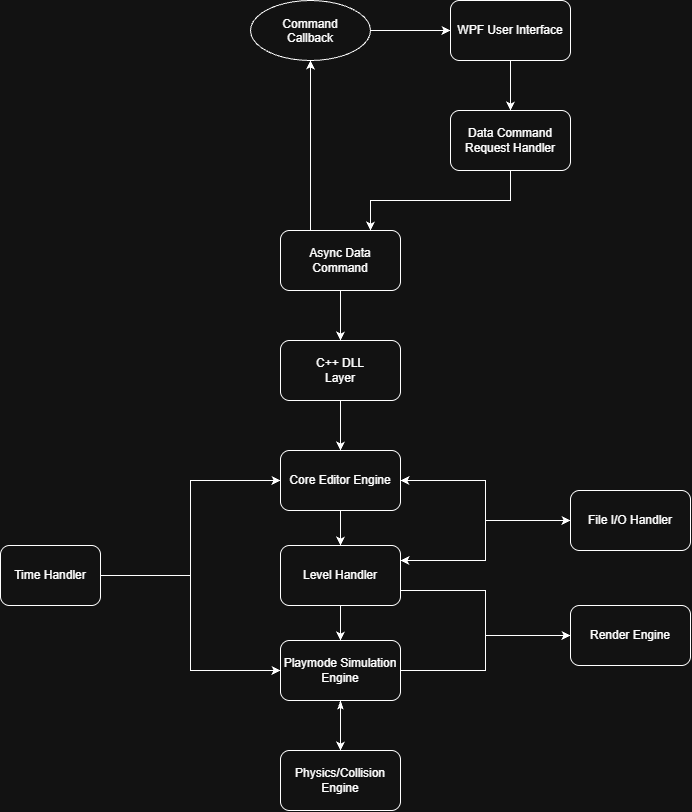

The diagram above was exported from draw.io. Its source (the exported page's mxGraphModel, read from the mxfile embedded in the PNG):
<mxGraphModel dx="2002" dy="1106" grid="1" gridSize="10" guides="1" tooltips="1" connect="1" arrows="1" fold="1" page="1" pageScale="1" pageWidth="850" pageHeight="1100" math="0" shadow="0">
  <root>
    <mxCell id="0" />
    <mxCell id="1" parent="0" />
    <mxCell id="un5rhouA6hJ5EBQbiWoe-6" edge="1" parent="1" source="RUi5Cbh6Vb6_lLW2OVkd-2" style="edgeStyle=orthogonalEdgeStyle;rounded=0;orthogonalLoop=1;jettySize=auto;html=1;exitX=0.5;exitY=1;exitDx=0;exitDy=0;entryX=0.5;entryY=0;entryDx=0;entryDy=0;" target="un5rhouA6hJ5EBQbiWoe-2">
      <mxGeometry relative="1" as="geometry" />
    </mxCell>
    <mxCell id="RUi5Cbh6Vb6_lLW2OVkd-2" parent="1" style="rounded=1;whiteSpace=wrap;html=1;" value="WPF User Interface" vertex="1">
      <mxGeometry height="60" width="120" x="530" y="150" as="geometry" />
    </mxCell>
    <mxCell id="RUi5Cbh6Vb6_lLW2OVkd-39" edge="1" parent="1" source="RUi5Cbh6Vb6_lLW2OVkd-3" style="edgeStyle=orthogonalEdgeStyle;rounded=0;orthogonalLoop=1;jettySize=auto;html=1;" target="RUi5Cbh6Vb6_lLW2OVkd-4">
      <mxGeometry relative="1" as="geometry" />
    </mxCell>
    <mxCell id="RUi5Cbh6Vb6_lLW2OVkd-3" parent="1" style="rounded=1;whiteSpace=wrap;html=1;" value="C++ DLL&lt;br&gt;Layer" vertex="1">
      <mxGeometry height="60" width="120" x="360" y="490" as="geometry" />
    </mxCell>
    <mxCell id="RUi5Cbh6Vb6_lLW2OVkd-12" edge="1" parent="1" source="RUi5Cbh6Vb6_lLW2OVkd-4" style="edgeStyle=orthogonalEdgeStyle;rounded=0;orthogonalLoop=1;jettySize=auto;html=1;exitX=0.5;exitY=1;exitDx=0;exitDy=0;entryX=0.5;entryY=0;entryDx=0;entryDy=0;" target="RUi5Cbh6Vb6_lLW2OVkd-6">
      <mxGeometry relative="1" as="geometry" />
    </mxCell>
    <mxCell id="RUi5Cbh6Vb6_lLW2OVkd-4" parent="1" style="rounded=1;whiteSpace=wrap;html=1;" value="Core Editor Engine" vertex="1">
      <mxGeometry height="60" width="120" x="360" y="600" as="geometry" />
    </mxCell>
    <mxCell id="RUi5Cbh6Vb6_lLW2OVkd-5" parent="1" style="rounded=1;whiteSpace=wrap;html=1;" value="Render Engine" vertex="1">
      <mxGeometry height="60" width="120" x="650" y="755" as="geometry" />
    </mxCell>
    <mxCell id="RUi5Cbh6Vb6_lLW2OVkd-22" edge="1" parent="1" source="RUi5Cbh6Vb6_lLW2OVkd-6" style="edgeStyle=orthogonalEdgeStyle;rounded=0;orthogonalLoop=1;jettySize=auto;html=1;" target="RUi5Cbh6Vb6_lLW2OVkd-8" value="">
      <mxGeometry relative="1" as="geometry" />
    </mxCell>
    <mxCell id="RUi5Cbh6Vb6_lLW2OVkd-48" edge="1" parent="1" source="RUi5Cbh6Vb6_lLW2OVkd-6" style="edgeStyle=orthogonalEdgeStyle;rounded=0;orthogonalLoop=1;jettySize=auto;html=1;exitX=1;exitY=0.75;exitDx=0;exitDy=0;entryX=0;entryY=0.5;entryDx=0;entryDy=0;" target="RUi5Cbh6Vb6_lLW2OVkd-5">
      <mxGeometry relative="1" as="geometry" />
    </mxCell>
    <mxCell id="RUi5Cbh6Vb6_lLW2OVkd-6" parent="1" style="rounded=1;whiteSpace=wrap;html=1;" value="Level Handler" vertex="1">
      <mxGeometry height="60" width="120" x="360" y="695" as="geometry" />
    </mxCell>
    <mxCell id="RUi5Cbh6Vb6_lLW2OVkd-47" edge="1" parent="1" source="RUi5Cbh6Vb6_lLW2OVkd-8" style="edgeStyle=orthogonalEdgeStyle;rounded=0;orthogonalLoop=1;jettySize=auto;html=1;exitX=0.5;exitY=1;exitDx=0;exitDy=0;startArrow=classicThin;startFill=1;shape=filledEdge;" target="RUi5Cbh6Vb6_lLW2OVkd-9">
      <mxGeometry relative="1" as="geometry" />
    </mxCell>
    <mxCell id="RUi5Cbh6Vb6_lLW2OVkd-49" edge="1" parent="1" source="RUi5Cbh6Vb6_lLW2OVkd-8" style="edgeStyle=orthogonalEdgeStyle;rounded=0;orthogonalLoop=1;jettySize=auto;html=1;exitX=1;exitY=0.5;exitDx=0;exitDy=0;entryX=0;entryY=0.5;entryDx=0;entryDy=0;" target="RUi5Cbh6Vb6_lLW2OVkd-5">
      <mxGeometry relative="1" as="geometry" />
    </mxCell>
    <mxCell id="RUi5Cbh6Vb6_lLW2OVkd-8" parent="1" style="rounded=1;whiteSpace=wrap;html=1;" value="Playmode Simulation Engine" vertex="1">
      <mxGeometry height="60" width="120" x="360" y="790" as="geometry" />
    </mxCell>
    <mxCell id="RUi5Cbh6Vb6_lLW2OVkd-9" parent="1" style="rounded=1;whiteSpace=wrap;html=1;" value="Physics/Collision Engine" vertex="1">
      <mxGeometry height="60" width="120" x="360" y="900" as="geometry" />
    </mxCell>
    <mxCell id="RUi5Cbh6Vb6_lLW2OVkd-42" edge="1" parent="1" source="RUi5Cbh6Vb6_lLW2OVkd-16" style="edgeStyle=orthogonalEdgeStyle;rounded=0;orthogonalLoop=1;jettySize=auto;html=1;exitX=0;exitY=0.5;exitDx=0;exitDy=0;entryX=1;entryY=0.25;entryDx=0;entryDy=0;startArrow=classic;startFill=1;" target="RUi5Cbh6Vb6_lLW2OVkd-6">
      <mxGeometry relative="1" as="geometry" />
    </mxCell>
    <mxCell id="RUi5Cbh6Vb6_lLW2OVkd-53" edge="1" parent="1" source="RUi5Cbh6Vb6_lLW2OVkd-16" style="edgeStyle=orthogonalEdgeStyle;rounded=0;orthogonalLoop=1;jettySize=auto;html=1;exitX=0;exitY=0.5;exitDx=0;exitDy=0;entryX=1;entryY=0.5;entryDx=0;entryDy=0;" target="RUi5Cbh6Vb6_lLW2OVkd-4">
      <mxGeometry relative="1" as="geometry" />
    </mxCell>
    <mxCell id="RUi5Cbh6Vb6_lLW2OVkd-16" parent="1" style="rounded=1;whiteSpace=wrap;html=1;" value="File I/O Handler" vertex="1">
      <mxGeometry height="60" width="120" x="650" y="640" as="geometry" />
    </mxCell>
    <mxCell id="RUi5Cbh6Vb6_lLW2OVkd-50" edge="1" parent="1" source="RUi5Cbh6Vb6_lLW2OVkd-28" style="edgeStyle=orthogonalEdgeStyle;rounded=0;orthogonalLoop=1;jettySize=auto;html=1;exitX=1;exitY=0.5;exitDx=0;exitDy=0;entryX=0;entryY=0.5;entryDx=0;entryDy=0;" target="RUi5Cbh6Vb6_lLW2OVkd-4">
      <mxGeometry relative="1" as="geometry" />
    </mxCell>
    <mxCell id="RUi5Cbh6Vb6_lLW2OVkd-51" edge="1" parent="1" source="RUi5Cbh6Vb6_lLW2OVkd-28" style="edgeStyle=orthogonalEdgeStyle;rounded=0;orthogonalLoop=1;jettySize=auto;html=1;exitX=1;exitY=0.5;exitDx=0;exitDy=0;entryX=0;entryY=0.5;entryDx=0;entryDy=0;" target="RUi5Cbh6Vb6_lLW2OVkd-8">
      <mxGeometry relative="1" as="geometry" />
    </mxCell>
    <mxCell id="RUi5Cbh6Vb6_lLW2OVkd-28" parent="1" style="rounded=1;whiteSpace=wrap;html=1;" value="Time Handler" vertex="1">
      <mxGeometry height="60" width="100" x="80" y="695" as="geometry" />
    </mxCell>
    <mxCell id="un5rhouA6hJ5EBQbiWoe-8" edge="1" parent="1" source="un5rhouA6hJ5EBQbiWoe-2" style="edgeStyle=orthogonalEdgeStyle;rounded=0;orthogonalLoop=1;jettySize=auto;html=1;exitX=0.5;exitY=1;exitDx=0;exitDy=0;entryX=0.75;entryY=0;entryDx=0;entryDy=0;" target="un5rhouA6hJ5EBQbiWoe-3">
      <mxGeometry relative="1" as="geometry" />
    </mxCell>
    <mxCell id="un5rhouA6hJ5EBQbiWoe-2" parent="1" style="rounded=1;whiteSpace=wrap;html=1;" value="Data Command Request Handler" vertex="1">
      <mxGeometry height="60" width="120" x="530" y="260" as="geometry" />
    </mxCell>
    <mxCell id="un5rhouA6hJ5EBQbiWoe-5" edge="1" parent="1" source="un5rhouA6hJ5EBQbiWoe-3" style="edgeStyle=orthogonalEdgeStyle;rounded=0;orthogonalLoop=1;jettySize=auto;html=1;" target="RUi5Cbh6Vb6_lLW2OVkd-3">
      <mxGeometry relative="1" as="geometry" />
    </mxCell>
    <mxCell id="un5rhouA6hJ5EBQbiWoe-9" edge="1" parent="1" source="un5rhouA6hJ5EBQbiWoe-3" style="edgeStyle=orthogonalEdgeStyle;rounded=0;orthogonalLoop=1;jettySize=auto;html=1;exitX=0.25;exitY=0;exitDx=0;exitDy=0;entryX=0.5;entryY=1;entryDx=0;entryDy=0;" target="un5rhouA6hJ5EBQbiWoe-4">
      <mxGeometry relative="1" as="geometry" />
    </mxCell>
    <mxCell id="un5rhouA6hJ5EBQbiWoe-3" parent="1" style="rounded=1;whiteSpace=wrap;html=1;" value="Async Data Command" vertex="1">
      <mxGeometry height="60" width="120" x="360" y="380" as="geometry" />
    </mxCell>
    <mxCell id="un5rhouA6hJ5EBQbiWoe-10" edge="1" parent="1" source="un5rhouA6hJ5EBQbiWoe-4" style="edgeStyle=orthogonalEdgeStyle;rounded=0;orthogonalLoop=1;jettySize=auto;html=1;exitX=1;exitY=0.5;exitDx=0;exitDy=0;entryX=0;entryY=0.5;entryDx=0;entryDy=0;" target="RUi5Cbh6Vb6_lLW2OVkd-2">
      <mxGeometry relative="1" as="geometry" />
    </mxCell>
    <mxCell id="un5rhouA6hJ5EBQbiWoe-4" parent="1" style="ellipse;whiteSpace=wrap;html=1;shapeInside=1;" value="Command Callback" vertex="1">
      <mxGeometry height="60" width="120" x="330" y="150" as="geometry" />
    </mxCell>
  </root>
</mxGraphModel>